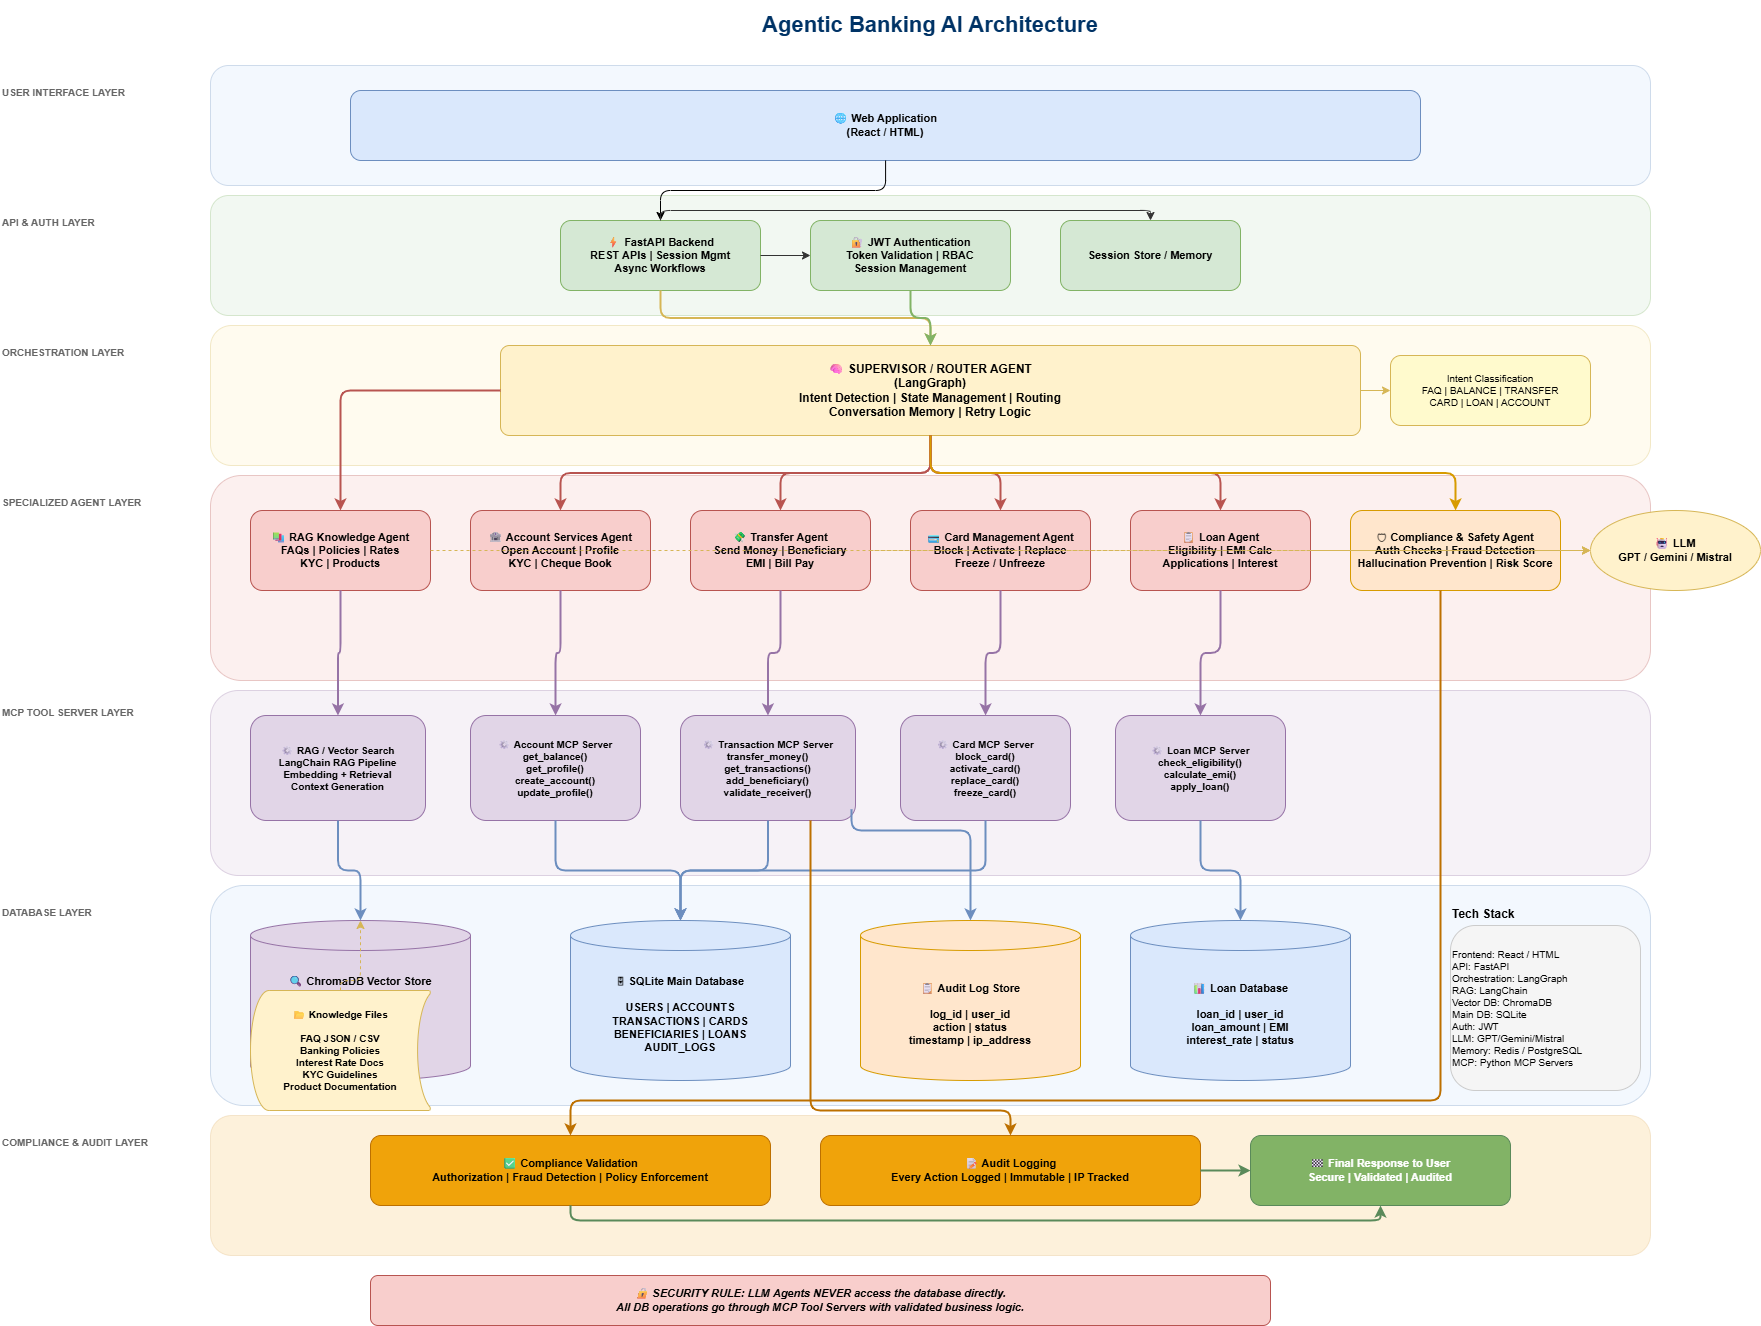

The diagram above was exported from draw.io. Its source (the exported page's mxGraphModel, read from the mxfile embedded in the PNG):
<mxGraphModel dx="1898" dy="1084" grid="1" gridSize="10" guides="1" tooltips="1" connect="1" arrows="1" fold="1" page="1" pageScale="1" pageWidth="1920" pageHeight="1080" math="0" shadow="0">
  <root>
    <mxCell id="0" />
    <mxCell id="1" parent="0" />
    <mxCell id="title" parent="1" style="text;html=1;strokeColor=none;fillColor=none;align=center;verticalAlign=middle;whiteSpace=wrap;rounded=0;fontSize=22;fontStyle=1;fontColor=#003366;" value="Agentic Banking AI Architecture" vertex="1">
      <mxGeometry height="50" width="1000" x="460" y="20" as="geometry" />
    </mxCell>
    <mxCell id="lbl_user" parent="1" style="text;html=1;strokeColor=none;fillColor=none;align=left;fontSize=10;fontStyle=1;fontColor=#666666;" value="USER INTERFACE LAYER" vertex="1">
      <mxGeometry height="20" width="200" x="30" y="100" as="geometry" />
    </mxCell>
    <mxCell id="lbl_api" parent="1" style="text;html=1;strokeColor=none;fillColor=none;align=left;fontSize=10;fontStyle=1;fontColor=#666666;" value="API &amp; AUTH LAYER" vertex="1">
      <mxGeometry height="20" width="200" x="30" y="230" as="geometry" />
    </mxCell>
    <mxCell id="lbl_orch" parent="1" style="text;html=1;strokeColor=none;fillColor=none;align=left;fontSize=10;fontStyle=1;fontColor=#666666;" value="ORCHESTRATION LAYER" vertex="1">
      <mxGeometry height="20" width="200" x="30" y="360" as="geometry" />
    </mxCell>
    <mxCell id="lbl_agent" parent="1" style="text;html=1;strokeColor=none;fillColor=none;align=left;fontSize=10;fontStyle=1;fontColor=#666666;" value="SPECIALIZED AGENT LAYER" vertex="1">
      <mxGeometry height="20" width="200" x="30" y="510" as="geometry" />
    </mxCell>
    <mxCell id="lbl_mcp" parent="1" style="text;html=1;strokeColor=none;fillColor=none;align=left;fontSize=10;fontStyle=1;fontColor=#666666;" value="MCP TOOL SERVER LAYER" vertex="1">
      <mxGeometry height="20" width="200" x="30" y="720" as="geometry" />
    </mxCell>
    <mxCell id="lbl_db" parent="1" style="text;html=1;strokeColor=none;fillColor=none;align=left;fontSize=10;fontStyle=1;fontColor=#666666;" value="DATABASE LAYER" vertex="1">
      <mxGeometry height="20" width="200" x="30" y="920" as="geometry" />
    </mxCell>
    <mxCell id="lbl_comp" parent="1" style="text;html=1;strokeColor=none;fillColor=none;align=left;fontSize=10;fontStyle=1;fontColor=#666666;" value="COMPLIANCE &amp; AUDIT LAYER" vertex="1">
      <mxGeometry height="20" width="200" x="30" y="1150" as="geometry" />
    </mxCell>
    <mxCell id="band_user" parent="1" style="rounded=1;whiteSpace=wrap;html=1;fillColor=#dae8fc;strokeColor=#6c8ebf;opacity=30;" value="" vertex="1">
      <mxGeometry height="120" width="1440" x="240" y="85" as="geometry" />
    </mxCell>
    <mxCell id="band_api" parent="1" style="rounded=1;whiteSpace=wrap;html=1;fillColor=#d5e8d4;strokeColor=#82b366;opacity=30;" value="" vertex="1">
      <mxGeometry height="120" width="1440" x="240" y="215" as="geometry" />
    </mxCell>
    <mxCell id="band_orch" parent="1" style="rounded=1;whiteSpace=wrap;html=1;fillColor=#fff2cc;strokeColor=#d6b656;opacity=30;" value="" vertex="1">
      <mxGeometry height="140" width="1440" x="240" y="345" as="geometry" />
    </mxCell>
    <mxCell id="band_agents" parent="1" style="rounded=1;whiteSpace=wrap;html=1;fillColor=#f8cecc;strokeColor=#b85450;opacity=30;" value="" vertex="1">
      <mxGeometry height="205" width="1440" x="240" y="495" as="geometry" />
    </mxCell>
    <mxCell id="band_mcp" parent="1" style="rounded=1;whiteSpace=wrap;html=1;fillColor=#e1d5e7;strokeColor=#9673a6;opacity=30;" value="" vertex="1">
      <mxGeometry height="185" width="1440" x="240" y="710" as="geometry" />
    </mxCell>
    <mxCell id="band_db" parent="1" style="rounded=1;whiteSpace=wrap;html=1;fillColor=#dae8fc;strokeColor=#6c8ebf;opacity=30;" value="" vertex="1">
      <mxGeometry height="220" width="1440" x="240" y="905" as="geometry" />
    </mxCell>
    <mxCell id="band_compliance" parent="1" style="rounded=1;whiteSpace=wrap;html=1;fillColor=#f0a30a;strokeColor=#BD7000;opacity=15;" value="" vertex="1">
      <mxGeometry height="140" width="1440" x="240" y="1135" as="geometry" />
    </mxCell>
    <mxCell id="web_ui" parent="1" style="rounded=1;whiteSpace=wrap;html=1;fillColor=#dae8fc;strokeColor=#6c8ebf;fontStyle=1;fontSize=11;" value="🌐 Web Application&#10;(React / HTML)" vertex="1">
      <mxGeometry height="70" width="1070" x="380" y="110" as="geometry" />
    </mxCell>
    <mxCell id="fastapi" parent="1" style="rounded=1;whiteSpace=wrap;html=1;fillColor=#d5e8d4;strokeColor=#82b366;fontStyle=1;fontSize=11;" value="⚡ FastAPI Backend&#10;REST APIs | Session Mgmt&#10;Async Workflows" vertex="1">
      <mxGeometry height="70" width="200" x="590" y="240" as="geometry" />
    </mxCell>
    <mxCell id="jwt_auth" parent="1" style="rounded=1;whiteSpace=wrap;html=1;fillColor=#d5e8d4;strokeColor=#82b366;fontStyle=1;fontSize=11;" value="🔐 JWT Authentication&#10;Token Validation | RBAC&#10;Session Management" vertex="1">
      <mxGeometry height="70" width="200" x="840" y="240" as="geometry" />
    </mxCell>
    <mxCell id="redis" parent="1" style="rounded=1;whiteSpace=wrap;html=1;fillColor=#d5e8d4;strokeColor=#82b366;fontStyle=1;fontSize=11;" value="Session Store / Memory" vertex="1">
      <mxGeometry height="70" width="180" x="1090" y="240" as="geometry" />
    </mxCell>
    <mxCell id="supervisor" parent="1" style="rounded=1;whiteSpace=wrap;html=1;fillColor=#fff2cc;strokeColor=#d6b656;fontStyle=1;fontSize=12;arcSize=10;" value="🧠 SUPERVISOR / ROUTER AGENT&#10;(LangGraph)&#10;Intent Detection | State Management | Routing&#10;Conversation Memory | Retry Logic" vertex="1">
      <mxGeometry height="90" width="860" x="530" y="365" as="geometry" />
    </mxCell>
    <mxCell id="intent_box" parent="1" style="rounded=1;whiteSpace=wrap;html=1;fillColor=#fffacd;strokeColor=#d6b656;fontSize=10;" value="Intent Classification&#10;FAQ | BALANCE | TRANSFER&#10;CARD | LOAN | ACCOUNT" vertex="1">
      <mxGeometry height="70" width="200" x="1420" y="375" as="geometry" />
    </mxCell>
    <mxCell id="rag_agent" parent="1" style="rounded=1;whiteSpace=wrap;html=1;fillColor=#f8cecc;strokeColor=#b85450;fontStyle=1;fontSize=11;" value="📚 RAG Knowledge Agent&#10;FAQs | Policies | Rates&#10;KYC | Products" vertex="1">
      <mxGeometry height="80" width="180" x="280" y="530" as="geometry" />
    </mxCell>
    <mxCell id="account_agent" parent="1" style="rounded=1;whiteSpace=wrap;html=1;fillColor=#f8cecc;strokeColor=#b85450;fontStyle=1;fontSize=11;" value="🏦 Account Services Agent&#10;Open Account | Profile&#10;KYC | Cheque Book" vertex="1">
      <mxGeometry height="80" width="180" x="500" y="530" as="geometry" />
    </mxCell>
    <mxCell id="transfer_agent" parent="1" style="rounded=1;whiteSpace=wrap;html=1;fillColor=#f8cecc;strokeColor=#b85450;fontStyle=1;fontSize=11;" value="💸 Transfer Agent&#10;Send Money | Beneficiary&#10;EMI | Bill Pay" vertex="1">
      <mxGeometry height="80" width="180" x="720" y="530" as="geometry" />
    </mxCell>
    <mxCell id="card_agent" parent="1" style="rounded=1;whiteSpace=wrap;html=1;fillColor=#f8cecc;strokeColor=#b85450;fontStyle=1;fontSize=11;" value="💳 Card Management Agent&#10;Block | Activate | Replace&#10;Freeze / Unfreeze" vertex="1">
      <mxGeometry height="80" width="180" x="940" y="530" as="geometry" />
    </mxCell>
    <mxCell id="loan_agent" parent="1" style="rounded=1;whiteSpace=wrap;html=1;fillColor=#f8cecc;strokeColor=#b85450;fontStyle=1;fontSize=11;" value="📋 Loan Agent&#10;Eligibility | EMI Calc&#10;Applications | Interest" vertex="1">
      <mxGeometry height="80" width="180" x="1160" y="530" as="geometry" />
    </mxCell>
    <mxCell id="compliance_agent" parent="1" style="rounded=1;whiteSpace=wrap;html=1;fillColor=#ffe6cc;strokeColor=#d79b00;fontStyle=1;fontSize=11;" value="🛡 Compliance &amp; Safety Agent&#10;Auth Checks | Fraud Detection&#10;Hallucination Prevention | Risk Score" vertex="1">
      <mxGeometry height="80" width="210" x="1380" y="530" as="geometry" />
    </mxCell>
    <mxCell id="llm" parent="1" style="ellipse;whiteSpace=wrap;html=1;fillColor=#fff2cc;strokeColor=#d6b656;fontStyle=1;fontSize=11;" value="🤖 LLM&#10;GPT / Gemini / Mistral" vertex="1">
      <mxGeometry height="80" width="170" x="1620" y="530" as="geometry" />
    </mxCell>
    <mxCell id="account_mcp" parent="1" style="rounded=1;whiteSpace=wrap;html=1;fillColor=#e1d5e7;strokeColor=#9673a6;fontStyle=1;fontSize=10;" value="⚙ Account MCP Server&#10;get_balance()&#10;get_profile()&#10;create_account()&#10;update_profile()" vertex="1">
      <mxGeometry height="105" width="170" x="500" y="735" as="geometry" />
    </mxCell>
    <mxCell id="txn_mcp" parent="1" style="rounded=1;whiteSpace=wrap;html=1;fillColor=#e1d5e7;strokeColor=#9673a6;fontStyle=1;fontSize=10;" value="⚙ Transaction MCP Server&#10;transfer_money()&#10;get_transactions()&#10;add_beneficiary()&#10;validate_receiver()" vertex="1">
      <mxGeometry height="105" width="175" x="710" y="735" as="geometry" />
    </mxCell>
    <mxCell id="card_mcp" parent="1" style="rounded=1;whiteSpace=wrap;html=1;fillColor=#e1d5e7;strokeColor=#9673a6;fontStyle=1;fontSize=10;" value="⚙ Card MCP Server&#10;block_card()&#10;activate_card()&#10;replace_card()&#10;freeze_card()" vertex="1">
      <mxGeometry height="105" width="170" x="930" y="735" as="geometry" />
    </mxCell>
    <mxCell id="loan_mcp" parent="1" style="rounded=1;whiteSpace=wrap;html=1;fillColor=#e1d5e7;strokeColor=#9673a6;fontStyle=1;fontSize=10;" value="⚙ Loan MCP Server&#10;check_eligibility()&#10;calculate_emi()&#10;apply_loan()" vertex="1">
      <mxGeometry height="105" width="170" x="1145" y="735" as="geometry" />
    </mxCell>
    <mxCell id="rag_mcp" parent="1" style="rounded=1;whiteSpace=wrap;html=1;fillColor=#e1d5e7;strokeColor=#9673a6;fontStyle=1;fontSize=10;" value="⚙ RAG / Vector Search&#10;LangChain RAG Pipeline&#10;Embedding + Retrieval&#10;Context Generation" vertex="1">
      <mxGeometry height="105" width="175" x="280" y="735" as="geometry" />
    </mxCell>
    <mxCell id="sqlite" parent="1" style="shape=cylinder3;whiteSpace=wrap;html=1;boundedLbl=1;backgroundOutline=1;size=15;fillColor=#dae8fc;strokeColor=#6c8ebf;fontStyle=1;fontSize=11;" value="🗄 SQLite Main Database&#10;&#10;USERS | ACCOUNTS&#10;TRANSACTIONS | CARDS&#10;BENEFICIARIES | LOANS&#10;AUDIT_LOGS" vertex="1">
      <mxGeometry height="160" width="220" x="600" y="940" as="geometry" />
    </mxCell>
    <mxCell id="chromadb" parent="1" style="shape=cylinder3;whiteSpace=wrap;html=1;boundedLbl=1;backgroundOutline=1;size=15;fillColor=#e1d5e7;strokeColor=#9673a6;fontStyle=1;fontSize=11;" value="🔍 ChromaDB Vector Store&#10;&#10;FAQ Embeddings&#10;Policy Docs&#10;Semantic Vectors&#10;Searchable Chunks" vertex="1">
      <mxGeometry height="160" width="220" x="280" y="940" as="geometry" />
    </mxCell>
    <mxCell id="knowledge_files" parent="1" style="shape=mxgraph.flowchart.stored_data;whiteSpace=wrap;html=1;fillColor=#fff2cc;strokeColor=#d6b656;fontStyle=1;fontSize=10;" value="📂 Knowledge Files&#10;&#10;FAQ JSON / CSV&#10;Banking Policies&#10;Interest Rate Docs&#10;KYC Guidelines&#10;Product Documentation" vertex="1">
      <mxGeometry height="120" width="180" x="280" y="1010" as="geometry" />
    </mxCell>
    <mxCell id="audit_db" parent="1" style="shape=cylinder3;whiteSpace=wrap;html=1;boundedLbl=1;backgroundOutline=1;size=15;fillColor=#ffe6cc;strokeColor=#d79b00;fontStyle=1;fontSize=11;" value="📋 Audit Log Store&#10;&#10;log_id | user_id&#10;action | status&#10;timestamp | ip_address" vertex="1">
      <mxGeometry height="160" width="220" x="890" y="940" as="geometry" />
    </mxCell>
    <mxCell id="loan_db" parent="1" style="shape=cylinder3;whiteSpace=wrap;html=1;boundedLbl=1;backgroundOutline=1;size=15;fillColor=#dae8fc;strokeColor=#6c8ebf;fontStyle=1;fontSize=11;" value="📊 Loan Database&#10;&#10;loan_id | user_id&#10;loan_amount | EMI&#10;interest_rate | status" vertex="1">
      <mxGeometry height="160" width="220" x="1160" y="940" as="geometry" />
    </mxCell>
    <mxCell id="compliance_check" parent="1" style="rounded=1;whiteSpace=wrap;html=1;fillColor=#f0a30a;strokeColor=#BD7000;fontStyle=1;fontSize=11;fontColor=#000000;" value="✅ Compliance Validation&#10;Authorization | Fraud Detection | Policy Enforcement" vertex="1">
      <mxGeometry height="70" width="400" x="400" y="1155" as="geometry" />
    </mxCell>
    <mxCell id="audit_log_action" parent="1" style="rounded=1;whiteSpace=wrap;html=1;fillColor=#f0a30a;strokeColor=#BD7000;fontStyle=1;fontSize=11;fontColor=#000000;" value="📝 Audit Logging&#10;Every Action Logged | Immutable | IP Tracked" vertex="1">
      <mxGeometry height="70" width="380" x="850" y="1155" as="geometry" />
    </mxCell>
    <mxCell id="final_response" parent="1" style="rounded=1;whiteSpace=wrap;html=1;fillColor=#82b366;strokeColor=#5a8a5a;fontStyle=1;fontSize=11;fontColor=#ffffff;" value="🏁 Final Response to User&#10;Secure | Validated | Audited" vertex="1">
      <mxGeometry height="70" width="260" x="1280" y="1155" as="geometry" />
    </mxCell>
    <mxCell id="e1" edge="1" parent="1" source="web_ui" style="edgeStyle=orthogonalEdgeStyle;" target="fastapi">
      <mxGeometry relative="1" as="geometry" />
    </mxCell>
    <mxCell id="e5" edge="1" parent="1" source="fastapi" style="edgeStyle=orthogonalEdgeStyle;strokeColor=#333333;" target="jwt_auth">
      <mxGeometry relative="1" as="geometry" />
    </mxCell>
    <mxCell id="e6" edge="1" parent="1" source="fastapi" style="edgeStyle=orthogonalEdgeStyle;strokeColor=#333333;" target="redis">
      <mxGeometry relative="1" as="geometry">
        <Array as="points">
          <mxPoint x="690" y="230" />
          <mxPoint x="1180" y="230" />
        </Array>
      </mxGeometry>
    </mxCell>
    <mxCell id="e7" edge="1" parent="1" source="fastapi" style="edgeStyle=orthogonalEdgeStyle;strokeColor=#d6b656;strokeWidth=2;" target="supervisor">
      <mxGeometry relative="1" as="geometry" />
    </mxCell>
    <mxCell id="e8" edge="1" parent="1" source="jwt_auth" style="edgeStyle=orthogonalEdgeStyle;strokeColor=#82b366;strokeWidth=2;" target="supervisor">
      <mxGeometry relative="1" as="geometry" />
    </mxCell>
    <mxCell id="e9" edge="1" parent="1" source="supervisor" style="edgeStyle=orthogonalEdgeStyle;strokeColor=#d6b656;" target="intent_box">
      <mxGeometry relative="1" as="geometry" />
    </mxCell>
    <mxCell id="e10" edge="1" parent="1" source="supervisor" style="edgeStyle=orthogonalEdgeStyle;strokeColor=#b85450;strokeWidth=2;" target="rag_agent">
      <mxGeometry relative="1" as="geometry" />
    </mxCell>
    <mxCell id="e11" edge="1" parent="1" source="supervisor" style="edgeStyle=orthogonalEdgeStyle;strokeColor=#b85450;strokeWidth=2;" target="account_agent">
      <mxGeometry relative="1" as="geometry" />
    </mxCell>
    <mxCell id="e12" edge="1" parent="1" source="supervisor" style="edgeStyle=orthogonalEdgeStyle;strokeColor=#b85450;strokeWidth=2;" target="transfer_agent">
      <mxGeometry relative="1" as="geometry" />
    </mxCell>
    <mxCell id="e13" edge="1" parent="1" source="supervisor" style="edgeStyle=orthogonalEdgeStyle;strokeColor=#b85450;strokeWidth=2;" target="card_agent">
      <mxGeometry relative="1" as="geometry" />
    </mxCell>
    <mxCell id="e14" edge="1" parent="1" source="supervisor" style="edgeStyle=orthogonalEdgeStyle;strokeColor=#b85450;strokeWidth=2;" target="loan_agent">
      <mxGeometry relative="1" as="geometry" />
    </mxCell>
    <mxCell id="e15" edge="1" parent="1" source="supervisor" style="edgeStyle=orthogonalEdgeStyle;strokeColor=#d79b00;strokeWidth=2;" target="compliance_agent">
      <mxGeometry relative="1" as="geometry" />
    </mxCell>
    <mxCell id="e_llm1" edge="1" parent="1" source="rag_agent" style="edgeStyle=orthogonalEdgeStyle;strokeColor=#d6b656;dashed=1;" target="llm">
      <mxGeometry relative="1" as="geometry" />
    </mxCell>
    <mxCell id="e_llm2" edge="1" parent="1" source="transfer_agent" style="edgeStyle=orthogonalEdgeStyle;strokeColor=#d6b656;dashed=1;" target="llm">
      <mxGeometry relative="1" as="geometry">
        <Array as="points">
          <mxPoint x="1150" y="570" />
          <mxPoint x="1150" y="570" />
        </Array>
      </mxGeometry>
    </mxCell>
    <mxCell id="e_llm3" edge="1" parent="1" source="loan_agent" style="edgeStyle=orthogonalEdgeStyle;strokeColor=#d6b656;dashed=1;" target="llm">
      <mxGeometry relative="1" as="geometry" />
    </mxCell>
    <mxCell id="e20" edge="1" parent="1" source="rag_agent" style="edgeStyle=orthogonalEdgeStyle;strokeColor=#9673a6;strokeWidth=2;" target="rag_mcp">
      <mxGeometry relative="1" as="geometry" />
    </mxCell>
    <mxCell id="e21" edge="1" parent="1" source="account_agent" style="edgeStyle=orthogonalEdgeStyle;strokeColor=#9673a6;strokeWidth=2;" target="account_mcp">
      <mxGeometry relative="1" as="geometry" />
    </mxCell>
    <mxCell id="e22" edge="1" parent="1" source="transfer_agent" style="edgeStyle=orthogonalEdgeStyle;strokeColor=#9673a6;strokeWidth=2;" target="txn_mcp">
      <mxGeometry relative="1" as="geometry" />
    </mxCell>
    <mxCell id="e23" edge="1" parent="1" source="card_agent" style="edgeStyle=orthogonalEdgeStyle;strokeColor=#9673a6;strokeWidth=2;" target="card_mcp">
      <mxGeometry relative="1" as="geometry" />
    </mxCell>
    <mxCell id="e24" edge="1" parent="1" source="loan_agent" style="edgeStyle=orthogonalEdgeStyle;strokeColor=#9673a6;strokeWidth=2;" target="loan_mcp">
      <mxGeometry relative="1" as="geometry" />
    </mxCell>
    <mxCell id="e30" edge="1" parent="1" source="rag_mcp" style="edgeStyle=orthogonalEdgeStyle;strokeColor=#6c8ebf;strokeWidth=2;" target="chromadb">
      <mxGeometry relative="1" as="geometry" />
    </mxCell>
    <mxCell id="e31" edge="1" parent="1" source="account_mcp" style="edgeStyle=orthogonalEdgeStyle;strokeColor=#6c8ebf;strokeWidth=2;" target="sqlite">
      <mxGeometry relative="1" as="geometry" />
    </mxCell>
    <mxCell id="e32" edge="1" parent="1" source="txn_mcp" style="edgeStyle=orthogonalEdgeStyle;strokeColor=#6c8ebf;strokeWidth=2;" target="sqlite">
      <mxGeometry relative="1" as="geometry" />
    </mxCell>
    <mxCell id="e33" edge="1" parent="1" source="card_mcp" style="edgeStyle=orthogonalEdgeStyle;strokeColor=#6c8ebf;strokeWidth=2;" target="sqlite">
      <mxGeometry relative="1" as="geometry">
        <Array as="points">
          <mxPoint x="1015" y="890" />
          <mxPoint x="710" y="890" />
        </Array>
      </mxGeometry>
    </mxCell>
    <mxCell id="e34" edge="1" parent="1" source="loan_mcp" style="edgeStyle=orthogonalEdgeStyle;strokeColor=#6c8ebf;strokeWidth=2;" target="loan_db">
      <mxGeometry relative="1" as="geometry" />
    </mxCell>
    <mxCell id="e35" edge="1" parent="1" source="txn_mcp" style="edgeStyle=orthogonalEdgeStyle;strokeColor=#6c8ebf;strokeWidth=2;exitX=0.977;exitY=0.893;exitDx=0;exitDy=0;exitPerimeter=0;" target="audit_db">
      <mxGeometry relative="1" as="geometry">
        <Array as="points">
          <mxPoint x="881" y="850" />
          <mxPoint x="1000" y="850" />
        </Array>
      </mxGeometry>
    </mxCell>
    <mxCell id="e40" edge="1" parent="1" source="compliance_agent" style="edgeStyle=orthogonalEdgeStyle;strokeColor=#BD7000;strokeWidth=2;" target="compliance_check">
      <mxGeometry relative="1" as="geometry">
        <Array as="points">
          <mxPoint x="1470" y="1120" />
          <mxPoint x="600" y="1120" />
        </Array>
      </mxGeometry>
    </mxCell>
    <mxCell id="e41" edge="1" parent="1" source="txn_mcp" style="edgeStyle=orthogonalEdgeStyle;strokeColor=#BD7000;strokeWidth=2;" target="audit_log_action">
      <mxGeometry relative="1" as="geometry">
        <Array as="points">
          <mxPoint x="840" y="1130" />
          <mxPoint x="1040" y="1130" />
        </Array>
      </mxGeometry>
    </mxCell>
    <mxCell id="e42" edge="1" parent="1" source="compliance_check" style="edgeStyle=orthogonalEdgeStyle;strokeColor=#5a8a5a;strokeWidth=2;" target="final_response">
      <mxGeometry relative="1" as="geometry">
        <Array as="points">
          <mxPoint x="600" y="1240" />
          <mxPoint x="1410" y="1240" />
        </Array>
      </mxGeometry>
    </mxCell>
    <mxCell id="e43" edge="1" parent="1" source="audit_log_action" style="edgeStyle=orthogonalEdgeStyle;strokeColor=#5a8a5a;strokeWidth=2;" target="final_response">
      <mxGeometry relative="1" as="geometry" />
    </mxCell>
    <mxCell id="e50" edge="1" parent="1" source="knowledge_files" style="edgeStyle=orthogonalEdgeStyle;strokeColor=#d6b656;dashed=1;" target="chromadb">
      <mxGeometry relative="1" as="geometry" />
    </mxCell>
    <mxCell id="security_note" parent="1" style="rounded=1;whiteSpace=wrap;html=1;fillColor=#f8cecc;strokeColor=#b85450;fontStyle=3;fontSize=11;align=center;" value="🔒 SECURITY RULE: LLM Agents NEVER access the database directly.&#10;All DB operations go through MCP Tool Servers with validated business logic." vertex="1">
      <mxGeometry height="50" width="900" x="400" y="1295" as="geometry" />
    </mxCell>
    <mxCell id="legend_title" parent="1" style="text;html=1;fontStyle=1;fontSize=12;fillColor=none;strokeColor=none;" value="Tech Stack" vertex="1">
      <mxGeometry height="20" width="200" x="1480" y="920" as="geometry" />
    </mxCell>
    <mxCell id="legend" parent="1" style="rounded=1;whiteSpace=wrap;html=1;fillColor=#f5f5f5;strokeColor=#cccccc;fontSize=10;align=left;" value="Frontend: React / HTML&#10;API: FastAPI&#10;Orchestration: LangGraph&#10;RAG: LangChain&#10;Vector DB: ChromaDB&#10;Main DB: SQLite&#10;Auth: JWT&#10;LLM: GPT/Gemini/Mistral&#10;Memory: Redis / PostgreSQL&#10;MCP: Python MCP Servers" vertex="1">
      <mxGeometry height="165" width="190" x="1480" y="945" as="geometry" />
    </mxCell>
  </root>
</mxGraphModel>